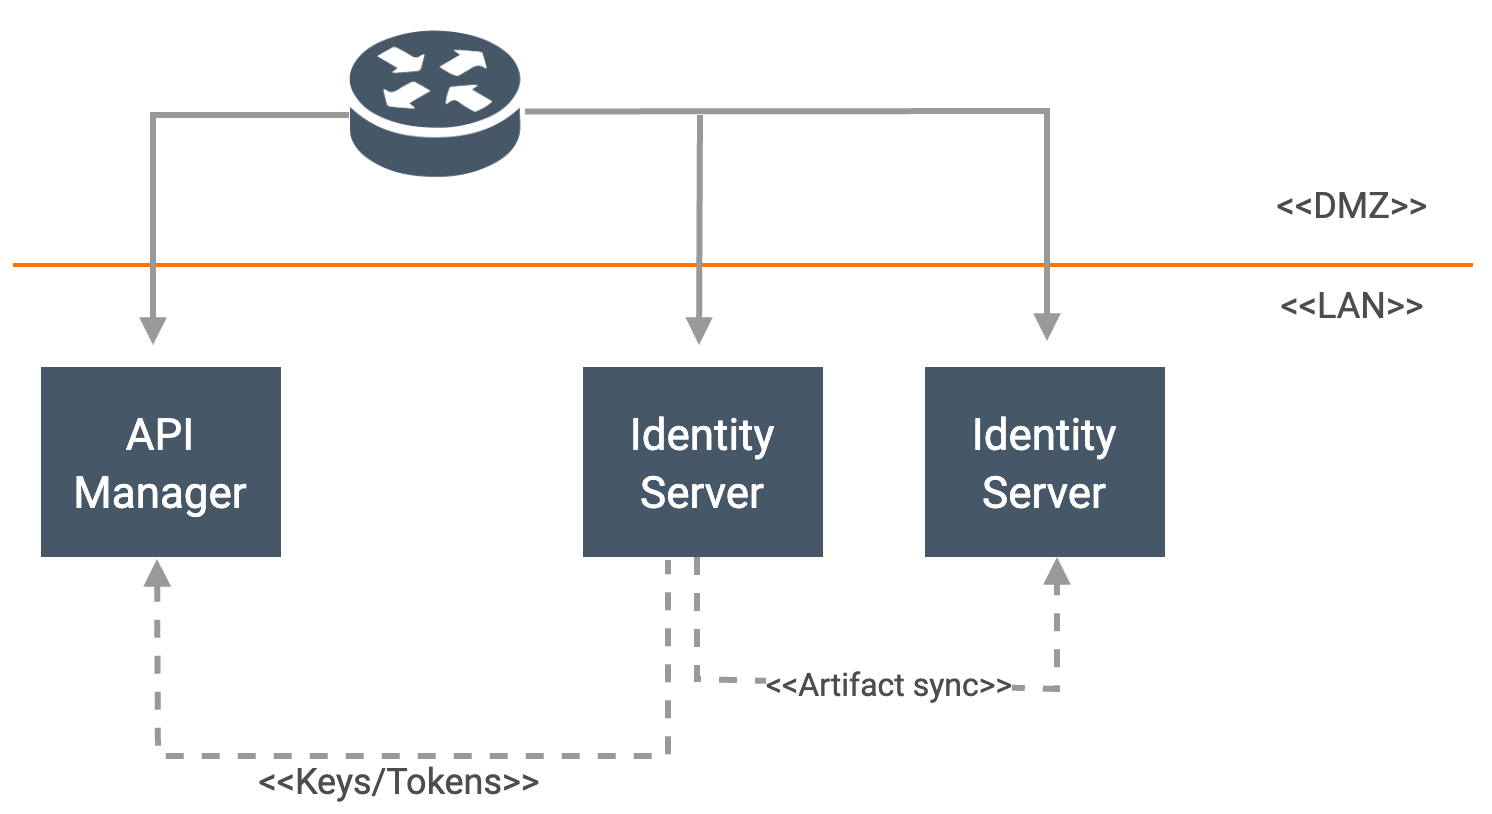

The diagram above was exported from draw.io. Its source (the exported page's mxGraphModel, read from the mxfile embedded in the PNG):
<mxGraphModel dx="4853" dy="1590" grid="0" gridSize="10" guides="1" tooltips="1" connect="1" arrows="1" fold="1" page="1" pageScale="1" pageWidth="850" pageHeight="1100" math="0" shadow="0">
  <root>
    <mxCell id="0" />
    <mxCell id="1" parent="0" />
    <object label="" id="2">
      <mxCell style="endArrow=none;html=1;strokeColor=#ff7300;strokeWidth=2;fontFamily=Roboto;fontSource=https%3A%2F%2Ffonts.googleapis.com%2Fcss%3Ffamily%3DRoboto;fontColor=#4D4D4D;" edge="1" parent="1">
        <mxGeometry width="50" height="50" relative="1" as="geometry">
          <mxPoint x="-762" y="1348" as="sourcePoint" />
          <mxPoint x="-32" y="1348" as="targetPoint" />
          <Array as="points" />
        </mxGeometry>
      </mxCell>
    </object>
    <mxCell id="3" value="" style="endArrow=block;html=1;strokeColor=#999999;fontFamily=Roboto;rounded=0;endFill=1;strokeWidth=3;fontSource=https%3A%2F%2Ffonts.googleapis.com%2Fcss%3Ffamily%3DRoboto;fontColor=#4D4D4D;" edge="1" parent="1">
      <mxGeometry width="50" height="50" relative="1" as="geometry">
        <mxPoint x="-506" y="1271.2352941176468" as="sourcePoint" />
        <mxPoint x="-245" y="1386" as="targetPoint" />
        <Array as="points">
          <mxPoint x="-245" y="1271" />
        </Array>
      </mxGeometry>
    </mxCell>
    <mxCell id="4" value="" style="endArrow=block;html=1;strokeColor=#999999;fontFamily=Roboto;rounded=0;endFill=1;strokeWidth=3;fontSource=https%3A%2F%2Ffonts.googleapis.com%2Fcss%3Ffamily%3DRoboto;fontColor=#4D4D4D;" edge="1" parent="1">
      <mxGeometry width="50" height="50" relative="1" as="geometry">
        <mxPoint x="-594" y="1273" as="sourcePoint" />
        <mxPoint x="-692" y="1388" as="targetPoint" />
        <Array as="points">
          <mxPoint x="-692" y="1273" />
        </Array>
      </mxGeometry>
    </mxCell>
    <mxCell id="5" value="&lt;span style=&quot;font-size: 22px;&quot;&gt;API Manager&lt;/span&gt;" style="rounded=0;whiteSpace=wrap;html=1;strokeColor=none;fillColor=#465867;fontFamily=Roboto;fontSize=24;fontColor=#FFFFFF;fontSource=https%3A%2F%2Ffonts.googleapis.com%2Fcss%3Ffamily%3DRoboto;" vertex="1" parent="1">
      <mxGeometry x="-748" y="1399" width="120" height="95" as="geometry" />
    </mxCell>
    <mxCell id="6" value="&lt;span style=&quot;font-size: 22px;&quot;&gt;Identity Server&lt;/span&gt;" style="rounded=0;whiteSpace=wrap;html=1;strokeColor=none;fillColor=#465867;fontFamily=Roboto;fontSize=24;fontColor=#FFFFFF;fontSource=https%3A%2F%2Ffonts.googleapis.com%2Fcss%3Ffamily%3DRoboto;" vertex="1" parent="1">
      <mxGeometry x="-306" y="1399" width="120" height="95" as="geometry" />
    </mxCell>
    <mxCell id="7" value="&lt;font style=&quot;font-size: 18px&quot;&gt;&amp;lt;&amp;lt;DMZ&amp;gt;&amp;gt;&lt;/font&gt;" style="text;html=1;strokeColor=none;fillColor=none;align=center;verticalAlign=middle;whiteSpace=wrap;rounded=0;fontColor=#4D4D4D;fontFamily=Roboto;fontSource=https%3A%2F%2Ffonts.googleapis.com%2Fcss%3Ffamily%3DRoboto;" vertex="1" parent="1">
      <mxGeometry x="-112" y="1308" width="40" height="20" as="geometry" />
    </mxCell>
    <mxCell id="8" value="&lt;font style=&quot;font-size: 18px&quot;&gt;&amp;lt;&amp;lt;LAN&amp;gt;&amp;gt;&lt;/font&gt;" style="text;html=1;strokeColor=none;fillColor=none;align=center;verticalAlign=middle;whiteSpace=wrap;rounded=0;fontColor=#4D4D4D;fontFamily=Roboto;fontSource=https%3A%2F%2Ffonts.googleapis.com%2Fcss%3Ffamily%3DRoboto;" vertex="1" parent="1">
      <mxGeometry x="-112" y="1358" width="40" height="20" as="geometry" />
    </mxCell>
    <mxCell id="9" value="&lt;font style=&quot;font-size: 24px&quot;&gt;&lt;span style=&quot;font-size: 22px;&quot;&gt;Identity Server&lt;/span&gt;&lt;br style=&quot;font-size: 24px&quot;&gt;&lt;/font&gt;" style="rounded=0;whiteSpace=wrap;html=1;fontSize=24;strokeColor=none;fillColor=#465867;fontFamily=Roboto;fontColor=#FFFFFF;fontSource=https%3A%2F%2Ffonts.googleapis.com%2Fcss%3Ffamily%3DRoboto;" vertex="1" parent="1">
      <mxGeometry x="-477" y="1399" width="120" height="95" as="geometry" />
    </mxCell>
    <mxCell id="10" value="" style="endArrow=block;html=1;strokeColor=#999999;endFill=1;strokeWidth=3;fontFamily=Roboto;fontSource=https%3A%2F%2Ffonts.googleapis.com%2Fcss%3Ffamily%3DRoboto;fontColor=#4D4D4D;" edge="1" parent="1">
      <mxGeometry width="50" height="50" relative="1" as="geometry">
        <mxPoint x="-418.5" y="1273" as="sourcePoint" />
        <mxPoint x="-419" y="1388" as="targetPoint" />
        <Array as="points" />
      </mxGeometry>
    </mxCell>
    <mxCell id="11" value="" style="endArrow=none;dashed=1;html=1;strokeColor=#999999;strokeWidth=3;rounded=0;endFill=0;fontFamily=Roboto;fontSource=https%3A%2F%2Ffonts.googleapis.com%2Fcss%3Ffamily%3DRoboto;startArrow=block;startFill=1;fontColor=#4D4D4D;" edge="1" parent="1">
      <mxGeometry width="50" height="50" relative="1" as="geometry">
        <mxPoint x="-690" y="1495" as="sourcePoint" />
        <mxPoint x="-434.52000000000044" y="1495.4899999999998" as="targetPoint" />
        <Array as="points">
          <mxPoint x="-689.52" y="1593.49" />
          <mxPoint x="-434.52" y="1593.49" />
        </Array>
      </mxGeometry>
    </mxCell>
    <mxCell id="12" value="" style="endArrow=block;dashed=1;html=1;strokeColor=#999999;strokeWidth=3;rounded=0;endFill=1;fontFamily=Roboto;fontSource=https%3A%2F%2Ffonts.googleapis.com%2Fcss%3Ffamily%3DRoboto;fontColor=#4D4D4D;" edge="1" parent="1">
      <mxGeometry width="50" height="50" relative="1" as="geometry">
        <mxPoint x="-420" y="1494" as="sourcePoint" />
        <mxPoint x="-240" y="1494" as="targetPoint" />
        <Array as="points">
          <mxPoint x="-420" y="1555" />
          <mxPoint x="-240" y="1560" />
        </Array>
      </mxGeometry>
    </mxCell>
    <mxCell id="13" value="&lt;font style=&quot;font-size: 16px;&quot;&gt;&amp;lt;&amp;lt;Artifact sync&amp;gt;&amp;gt;&lt;/font&gt;" style="text;html=1;resizable=0;points=[];align=center;verticalAlign=middle;labelBackgroundColor=#ffffff;fontColor=#4D4D4D;fontSize=16;fontFamily=Roboto;fontSource=https%3A%2F%2Ffonts.googleapis.com%2Fcss%3Ffamily%3DRoboto;" vertex="1" connectable="0" parent="12">
      <mxGeometry x="-0.279" y="-1" relative="1" as="geometry">
        <mxPoint x="45" y="-1" as="offset" />
      </mxGeometry>
    </mxCell>
    <mxCell id="14" value="&lt;font style=&quot;font-size: 18px&quot;&gt;&amp;lt;&amp;lt;Keys/Tokens&amp;gt;&amp;gt;&lt;/font&gt;" style="text;html=1;resizable=0;points=[];align=center;verticalAlign=middle;labelBackgroundColor=#ffffff;fontFamily=Roboto;fontColor=#4D4D4D;fontSize=18;fontSource=https%3A%2F%2Ffonts.googleapis.com%2Fcss%3Ffamily%3DRoboto;" vertex="1" connectable="0" parent="1">
      <mxGeometry x="-501" y="1615" as="geometry">
        <mxPoint x="-70" y="-11" as="offset" />
      </mxGeometry>
    </mxCell>
    <mxCell id="15" value="" style="shape=image;verticalLabelPosition=bottom;labelBackgroundColor=#ffffff;verticalAlign=top;aspect=fixed;imageAspect=0;image=data:image/png,(base64 omitted: 10088 chars);fontFamily=Roboto;fontSource=https%3A%2F%2Ffonts.googleapis.com%2Fcss%3Ffamily%3DRoboto;fontColor=#4D4D4D;" vertex="1" parent="1">
      <mxGeometry x="-606" y="1221" width="108" height="92" as="geometry" />
    </mxCell>
  </root>
</mxGraphModel>